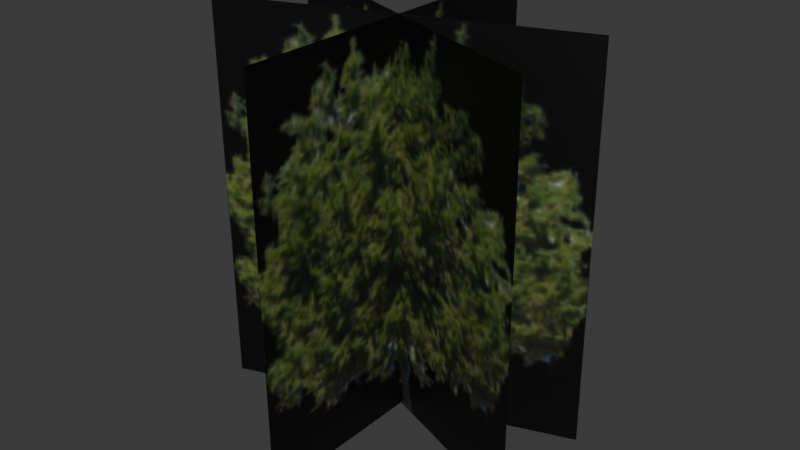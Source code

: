 # Source: shrub.blend  (saved by Blender 4.1.24; exported with 4.5.12 LTS)
import bpy
from mathutils import Matrix  # noqa: F401  (used for matrix-valued properties, if any)

bpy.ops.wm.read_factory_settings(use_empty=True)
scene = bpy.context.scene
scene.name = 'Scene'

# ---- images (referenced by path relative to the original .blend; pixels are not part of the script)
import os
ASSET_DIR = os.environ.get("B2B_ASSET_DIR", "")  # directory of the original .blend (textures are referenced by path, not embedded)
HERE = os.path.dirname(os.path.abspath(__file__))  # packed textures are extracted next to this script under _unpacked/

def load_image(name, relpath, width, height, colorspace="sRGB"):
    """Load a texture the original file referenced (path relative to the .blend, or extracted next to this script)."""
    p = next((c for c in (os.path.join(HERE, relpath), os.path.join(ASSET_DIR, relpath)) if relpath and os.path.exists(c)), "")
    if p:
        img = bpy.data.images.load(p, check_existing=True)
        img.name = name
    else:  # same state as the original file: an image datablock whose file is absent (Cycles renders it pink)
        img = bpy.data.images.new(name, width, height)
        img.source = "FILE"
        img.filepath = "//" + (relpath or name)
    img.colorspace_settings.name = colorspace
    return img
img_shrub_png = load_image('shrub.png', '_unpacked/shrub.eb3b2291.png', 128, 128, 'sRGB')

# ---- materials (node trees are filled in below, after node groups)
mat_shrub_png = bpy.data.materials.new('shrub.png')
mat_shrub_png.use_transparent_shadow = False
mat_shrub_png.diffuse_color = (0.5882, 0.5882, 0.5882, 1.0)
mat_shrub_png.specular_color = (0.898, 0.898, 0.898)

# ---- material node trees
mat_shrub_png.use_nodes = True; mat_shrub_png.node_tree.nodes.clear()
_N = mat_shrub_png.node_tree.nodes; _L = mat_shrub_png.node_tree.links
n0 = _N.new('ShaderNodeTexImage'); n0.name = 'Image Texture'; n0.location = (0, 0)
n0.image = img_shrub_png
n1 = _N.new('ShaderNodeBsdfPrincipled'); n1.name = 'Principled BSDF'; n1.location = (290, 0)
n1.inputs[4].default_value = 0.999
n2 = _N.new('ShaderNodeOutputMaterial'); n2.name = 'Material Output'; n2.location = (580, 0)
_L.new(n1.outputs[0], n2.inputs[0])
_L.new(n0.outputs[0], n1.inputs[0])
n2.is_active_output = True

# ---- world
world_world = bpy.data.worlds.new('World'); scene.world = world_world
world_world.use_nodes = True; world_world.node_tree.nodes.clear()
_N = world_world.node_tree.nodes; _L = world_world.node_tree.links
n0 = _N.new('ShaderNodeOutputWorld'); n0.name = 'World Output'; n0.location = (300, 300)
n1 = _N.new('ShaderNodeBackground'); n1.name = 'Background'; n1.location = (10, 300)
n1.inputs[0].default_value = (0.05088, 0.05088, 0.05088, 1.0)
_L.new(n1.outputs[0], n0.inputs[0])
n0.is_active_output = True
world_world.color = (0.05088, 0.05088, 0.05088)
world_world.use_sun_shadow = False
world_world.sun_shadow_jitter_overblur = 0.0

# ---- meshes
me_shrub_ms3d_m = bpy.data.meshes.new('shrub.ms3d.m')
me_shrub_ms3d_m.from_pydata([(-19.05, -6.129, -0.339), (16.66, 6.867, -0.339), (-19.35, -6.129, 42.34), (16.35, 6.867, 42.34), (-1.196, -18.63, -0.339), (-1.196, 19.37, -0.339), (-1.498, -18.63, 42.34), (-1.498, 19.37, 42.34), (-19.05, 6.867, -0.339), (16.66, -6.129, -0.339), (-19.35, 6.867, 42.34), (16.35, -6.129, 42.34)], [], [(2, 0, 3), (1, 3, 0), (6, 7, 4), (5, 4, 7), (10, 11, 8), (9, 8, 11)])
me_shrub_ms3d_m.polygons.foreach_set('use_smooth', [True] * 6)
_k = set([(0, 1), (0, 2), (1, 3), (2, 3), (4, 5), (4, 6), (5, 7), (6, 7), (8, 9), (8, 10), (9, 11), (10, 11)])
me_shrub_ms3d_m.attributes.new('sharp_edge', 'BOOLEAN', 'EDGE').data.foreach_set('value', [ (min(e.vertices), max(e.vertices)) in _k for e in me_shrub_ms3d_m.edges])
_uv = me_shrub_ms3d_m.uv_layers.new(name='ms3d_uv_layer')
_uv.uv.foreach_set('vector', [0.0, 1.0, 0.0, 0.0, 1.0, 1.0, 1.0, 0.0, 1.0, 1.0, 0.0, 0.0, 0.0, 1.0, 1.0, 1.0, 0.0, 0.0, 1.0, 0.0, 0.0, 0.0, 1.0, 1.0, 0.0, 1.0, 1.0, 1.0, 0.0, 0.0, 1.0, 0.0, 0.0, 0.0, 1.0, 1.0])
me_shrub_ms3d_m.materials.append(mat_shrub_png)
me_shrub_ms3d_m.update()

# ---- objects
ob_shrub_ms3d_mo = bpy.data.objects.new('shrub.ms3d.mo', me_shrub_ms3d_m)
ob_shrub_ms3d_eo = bpy.data.objects.new('shrub.ms3d.eo', None)

# ---- transforms, parenting, visibility, modifiers, constraints
ob_shrub_ms3d_mo.parent = ob_shrub_ms3d_eo
ob_shrub_ms3d_mo.location = (0.0, 0.0, 0.0)
_m = ob_shrub_ms3d_mo.modifiers.new('ms3d_smoothing_groups', 'EDGE_SPLIT')
_m.use_edge_angle = False
ob_shrub_ms3d_eo.location = (0.0, 0.0, 0.0)

# ---- collection membership
scene.collection.objects.link(ob_shrub_ms3d_mo)
scene.collection.objects.link(ob_shrub_ms3d_eo)

# ---- scene / render settings (as saved in the file)
scene.frame_start = 1; scene.frame_end = 30; scene.frame_set(24)
scene.render.engine = 'BLENDER_EEVEE_NEXT'
scene.cycles.sampling_pattern = 'TABULATED_SOBOL'
scene.eevee.ray_tracing_options.trace_max_roughness = 0.0
bpy.context.view_layer.update()

# ---- added for rendering (the .blend has no active camera and no usable light): camera, sun
cam_auto = bpy.data.cameras.new('AutoCamera')
cam_auto.lens = 50.0
cam_auto.sensor_width = 36.0
cam_auto.clip_end = 1096.69
ob_auto_camera = bpy.data.objects.new('AutoCamera', cam_auto)
scene.collection.objects.link(ob_auto_camera)
ob_auto_camera.location = (61.143, -74.6188, 70.9918)
ob_auto_camera.rotation_euler = (1.09748, -7.21219e-08, 0.694738)
scene.camera = ob_auto_camera
light_auto_sun = bpy.data.lights.new('AutoSun', 'SUN')
light_auto_sun.energy = 3.0
light_auto_sun.angle = 0.0523599
ob_auto_sun = bpy.data.objects.new('AutoSun', light_auto_sun)
scene.collection.objects.link(ob_auto_sun)
ob_auto_sun.rotation_euler = (0.872665, 0.174533, 0.523599)
bpy.context.view_layer.update()
